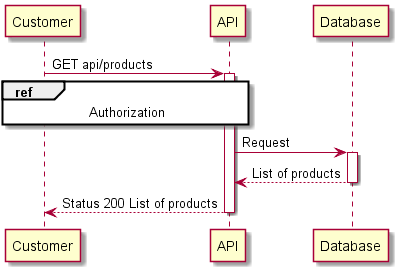

The diagram above was rendered by PlantUML. Its source (embedded in the PNG):
@startuml
participant Customer as U
participant "API" as A
participant "Database" as D
U -> A : GET api/products
activate A
ref over U,A : Authorization
A -> D : Request
activate D
return List of products
return Status 200 List of products
@enduml